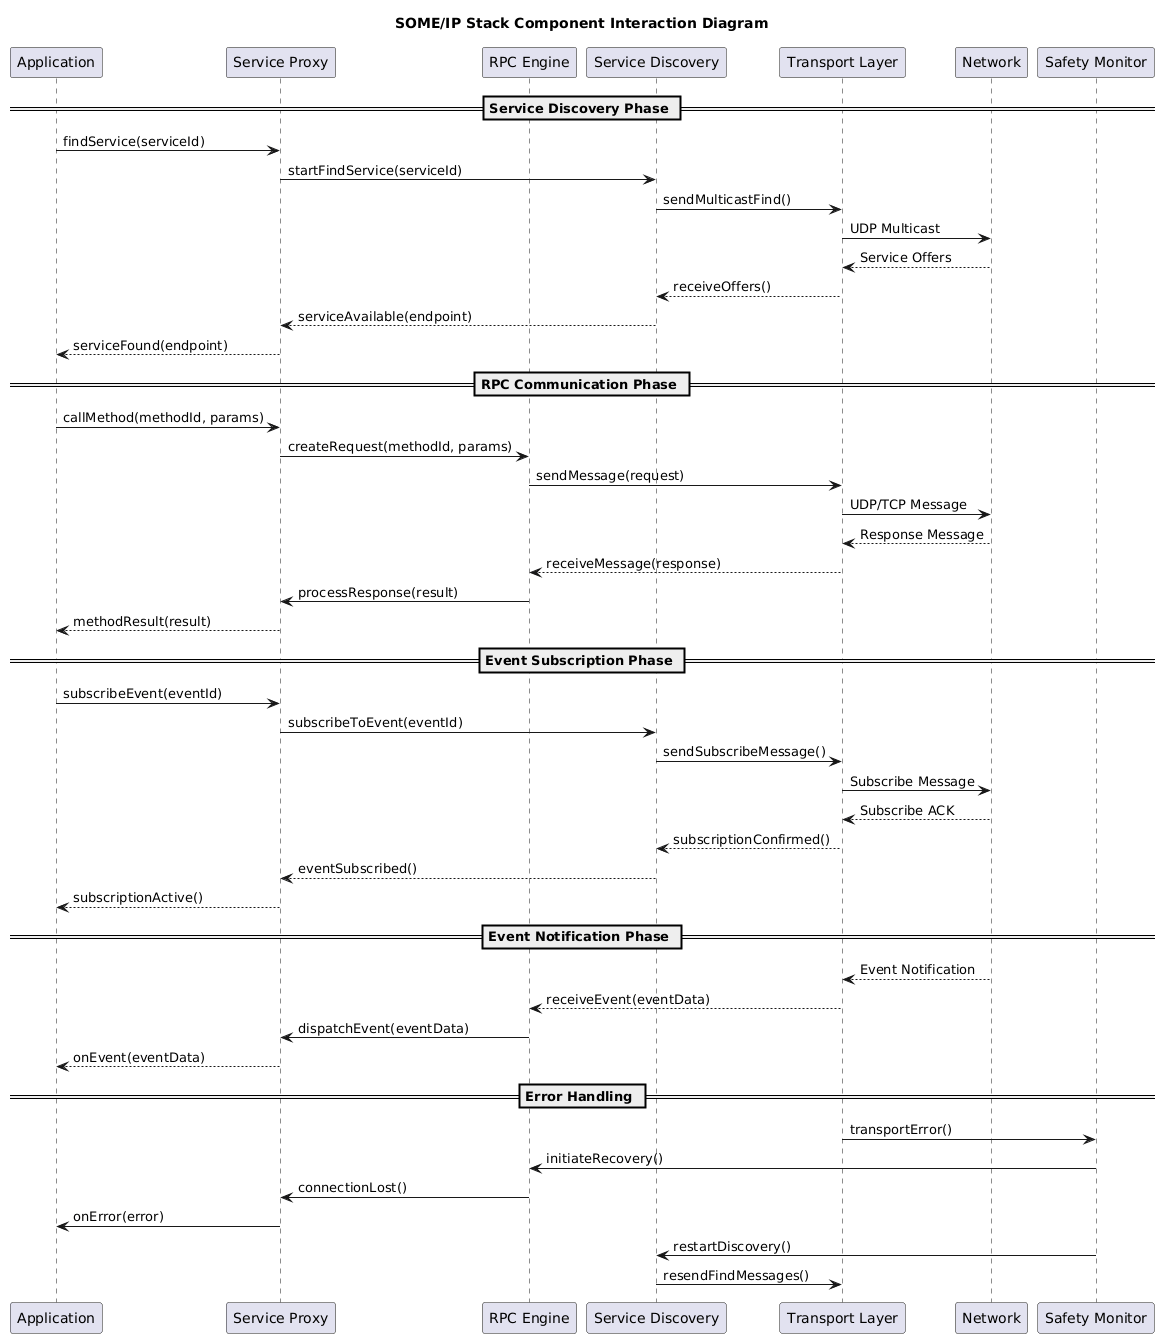

The diagram above was rendered by PlantUML. Its source (embedded in the PNG):
@startuml component_interaction

title SOME/IP Stack Component Interaction Diagram

participant "Application" as App
participant "Service Proxy" as Proxy
participant "RPC Engine" as RPC
participant "Service Discovery" as SD
participant "Transport Layer" as Transport
participant "Network" as Network
participant "Safety Monitor" as Safety

== Service Discovery Phase ==

App -> Proxy: findService(serviceId)
Proxy -> SD: startFindService(serviceId)
SD -> Transport: sendMulticastFind()
Transport -> Network: UDP Multicast
Network --> Transport: Service Offers
Transport --> SD: receiveOffers()
SD --> Proxy: serviceAvailable(endpoint)
Proxy --> App: serviceFound(endpoint)

== RPC Communication Phase ==

App -> Proxy: callMethod(methodId, params)
Proxy -> RPC: createRequest(methodId, params)
RPC -> Transport: sendMessage(request)
Transport -> Network: UDP/TCP Message

Network --> Transport: Response Message
Transport --> RPC: receiveMessage(response)
RPC -> Proxy: processResponse(result)
Proxy --> App: methodResult(result)

== Event Subscription Phase ==

App -> Proxy: subscribeEvent(eventId)
Proxy -> SD: subscribeToEvent(eventId)
SD -> Transport: sendSubscribeMessage()
Transport -> Network: Subscribe Message

Network --> Transport: Subscribe ACK
Transport --> SD: subscriptionConfirmed()
SD --> Proxy: eventSubscribed()
Proxy --> App: subscriptionActive()

== Event Notification Phase ==

Network --> Transport: Event Notification
Transport --> RPC: receiveEvent(eventData)
RPC -> Proxy: dispatchEvent(eventData)
Proxy --> App: onEvent(eventData)

== Error Handling ==

Transport -> Safety: transportError()
Safety -> RPC: initiateRecovery()
RPC -> Proxy: connectionLost()
Proxy -> App: onError(error)

Safety -> SD: restartDiscovery()
SD -> Transport: resendFindMessages()

@enduml